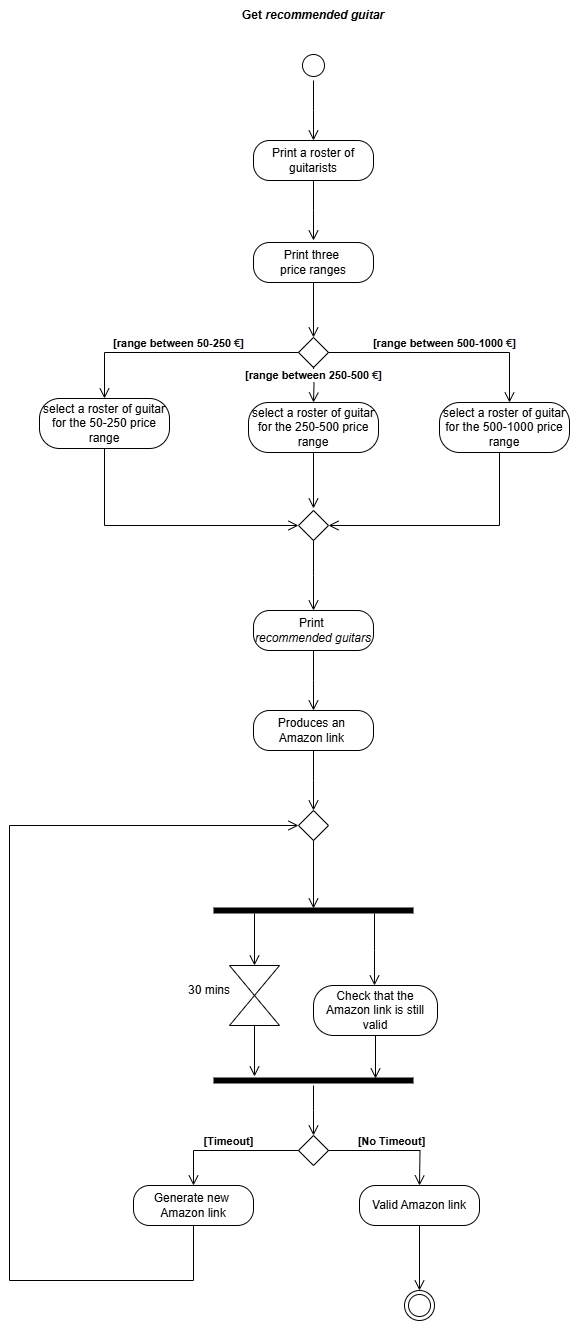

The diagram above was exported from draw.io. Its source (the exported page's mxGraphModel, read from the mxfile embedded in the PNG):
<mxGraphModel dx="880" dy="468" grid="1" gridSize="10" guides="1" tooltips="1" connect="1" arrows="1" fold="1" page="1" pageScale="1" pageWidth="583" pageHeight="827" math="0" shadow="0">
  <root>
    <mxCell id="0" />
    <mxCell id="1" parent="0" />
    <mxCell id="2TC249Ps-FjfghabirkZ-5" value="Print three&amp;nbsp;&lt;div&gt;price ranges&lt;/div&gt;" style="rounded=1;whiteSpace=wrap;html=1;arcSize=40;labelBackgroundColor=none;" parent="1" vertex="1">
      <mxGeometry x="354" y="312" width="120" height="40" as="geometry" />
    </mxCell>
    <mxCell id="2TC249Ps-FjfghabirkZ-6" value="" style="edgeStyle=orthogonalEdgeStyle;html=1;verticalAlign=bottom;endArrow=open;endSize=8;rounded=0;labelBackgroundColor=none;fontColor=default;exitX=0.5;exitY=1;exitDx=0;exitDy=0;" parent="1" source="2TC249Ps-FjfghabirkZ-5" edge="1">
      <mxGeometry relative="1" as="geometry">
        <mxPoint x="414" y="407" as="targetPoint" />
        <mxPoint x="414" y="360" as="sourcePoint" />
      </mxGeometry>
    </mxCell>
    <mxCell id="2TC249Ps-FjfghabirkZ-9" value="" style="rhombus;whiteSpace=wrap;html=1;labelBackgroundColor=none;" parent="1" vertex="1">
      <mxGeometry x="399" y="407" width="30" height="30" as="geometry" />
    </mxCell>
    <mxCell id="2TC249Ps-FjfghabirkZ-10" value="&lt;b&gt;[range between 500-1000&amp;nbsp;&lt;span style=&quot;text-align: left; text-wrap-mode: wrap; color: rgb(31, 31, 31); background-color: rgb(255, 255, 255);&quot;&gt;€&lt;/span&gt;&lt;span style=&quot;text-align: left; background-color: initial;&quot;&gt;&lt;font style=&quot;&quot; face=&quot;Helvetica&quot;&gt;&lt;font style=&quot;&quot; color=&quot;#040c28&quot;&gt;&lt;span style=&quot;text-wrap-mode: wrap;&quot;&gt;]&lt;/span&gt;&lt;/font&gt;&lt;/font&gt;&lt;/span&gt;&lt;/b&gt;" style="edgeStyle=orthogonalEdgeStyle;html=1;verticalAlign=bottom;endArrow=open;endSize=8;rounded=0;exitX=1;exitY=0.5;exitDx=0;exitDy=0;labelBackgroundColor=none;fontColor=default;" parent="1" source="2TC249Ps-FjfghabirkZ-9" edge="1" target="2TC249Ps-FjfghabirkZ-20">
      <mxGeometry relative="1" as="geometry">
        <mxPoint x="600" y="467" as="targetPoint" />
        <mxPoint x="550" y="407" as="sourcePoint" />
        <Array as="points">
          <mxPoint x="610" y="422" />
        </Array>
      </mxGeometry>
    </mxCell>
    <mxCell id="2TC249Ps-FjfghabirkZ-12" value="" style="edgeStyle=orthogonalEdgeStyle;html=1;verticalAlign=bottom;endArrow=open;endSize=8;rounded=0;entryX=1;entryY=0.5;entryDx=0;entryDy=0;labelBackgroundColor=none;fontColor=default;" parent="1" target="2TC249Ps-FjfghabirkZ-24" edge="1">
      <mxGeometry relative="1" as="geometry">
        <mxPoint x="600" y="578" as="targetPoint" />
        <mxPoint x="600" y="508" as="sourcePoint" />
        <Array as="points">
          <mxPoint x="600" y="595" />
        </Array>
      </mxGeometry>
    </mxCell>
    <mxCell id="2TC249Ps-FjfghabirkZ-13" value="&lt;b&gt;[range between 250-500&amp;nbsp;&lt;span style=&quot;text-align: left; text-wrap-mode: wrap; color: rgb(31, 31, 31);&quot;&gt;€&lt;/span&gt;&lt;span style=&quot;text-align: left; background-color: initial;&quot;&gt;&lt;font style=&quot;&quot; face=&quot;Helvetica&quot;&gt;&lt;font style=&quot;&quot; color=&quot;#040c28&quot;&gt;&lt;span style=&quot;text-wrap-mode: wrap;&quot;&gt;]&lt;/span&gt;&lt;/font&gt;&lt;/font&gt;&lt;/span&gt;&lt;/b&gt;" style="edgeStyle=orthogonalEdgeStyle;html=1;verticalAlign=bottom;endArrow=open;endSize=8;rounded=0;exitX=0.5;exitY=1;exitDx=0;exitDy=0;labelBackgroundColor=default;fontColor=default;entryX=0.5;entryY=0;entryDx=0;entryDy=0;" parent="1" edge="1" target="2TC249Ps-FjfghabirkZ-19">
      <mxGeometry relative="1" as="geometry">
        <mxPoint x="414" y="466" as="targetPoint" />
        <mxPoint x="414" y="436" as="sourcePoint" />
        <mxPoint as="offset" />
      </mxGeometry>
    </mxCell>
    <mxCell id="2TC249Ps-FjfghabirkZ-15" value="" style="edgeStyle=orthogonalEdgeStyle;html=1;verticalAlign=bottom;endArrow=open;endSize=8;rounded=0;labelBackgroundColor=none;fontColor=default;" parent="1" edge="1">
      <mxGeometry relative="1" as="geometry">
        <mxPoint x="414" y="578" as="targetPoint" />
        <mxPoint x="414" y="508" as="sourcePoint" />
      </mxGeometry>
    </mxCell>
    <mxCell id="2TC249Ps-FjfghabirkZ-16" value="&lt;div style=&quot;text-align: left;&quot;&gt;&lt;b&gt;&lt;span style=&quot;background-color: initial;&quot;&gt;&lt;font style=&quot;&quot; face=&quot;Helvetica&quot;&gt;[range between 50-250&amp;nbsp;&lt;/font&gt;&lt;/span&gt;&lt;span style=&quot;text-wrap-mode: wrap; color: rgb(31, 31, 31); text-align: left; background-color: rgb(255, 255, 255);&quot;&gt;&lt;font style=&quot;font-size: 11px;&quot;&gt;€&lt;/font&gt;&lt;/span&gt;&lt;span style=&quot;background-color: initial;&quot;&gt;&lt;font style=&quot;&quot; face=&quot;Helvetica&quot;&gt;&lt;font style=&quot;&quot; color=&quot;#040c28&quot;&gt;&lt;span style=&quot;text-wrap-mode: wrap;&quot;&gt;]&lt;/span&gt;&lt;/font&gt;&lt;/font&gt;&lt;/span&gt;&lt;/b&gt;&lt;/div&gt;" style="edgeStyle=orthogonalEdgeStyle;html=1;verticalAlign=bottom;endArrow=open;endSize=8;rounded=0;exitX=0;exitY=0.5;exitDx=0;exitDy=0;labelBackgroundColor=none;fontColor=default;entryX=0.5;entryY=0;entryDx=0;entryDy=0;" parent="1" source="2TC249Ps-FjfghabirkZ-9" edge="1" target="2TC249Ps-FjfghabirkZ-17">
      <mxGeometry relative="1" as="geometry">
        <mxPoint x="210" y="467" as="targetPoint" />
        <mxPoint x="424" y="357" as="sourcePoint" />
        <mxPoint as="offset" />
      </mxGeometry>
    </mxCell>
    <mxCell id="2TC249Ps-FjfghabirkZ-17" value="select a roster of guitar for the 50-250 price range" style="rounded=1;whiteSpace=wrap;html=1;arcSize=40;labelBackgroundColor=none;" parent="1" vertex="1">
      <mxGeometry x="140" y="468" width="130" height="50" as="geometry" />
    </mxCell>
    <mxCell id="2TC249Ps-FjfghabirkZ-18" value="" style="edgeStyle=orthogonalEdgeStyle;html=1;verticalAlign=bottom;endArrow=open;endSize=8;rounded=0;entryX=0;entryY=0.5;entryDx=0;entryDy=0;labelBackgroundColor=none;fontColor=default;" parent="1" target="2TC249Ps-FjfghabirkZ-24" edge="1">
      <mxGeometry relative="1" as="geometry">
        <mxPoint x="205" y="578" as="targetPoint" />
        <mxPoint x="205" y="518" as="sourcePoint" />
        <Array as="points">
          <mxPoint x="205" y="595" />
        </Array>
      </mxGeometry>
    </mxCell>
    <mxCell id="2TC249Ps-FjfghabirkZ-19" value="select a roster of guitar for the 250-500 price range" style="rounded=1;whiteSpace=wrap;html=1;arcSize=40;labelBackgroundColor=none;" parent="1" vertex="1">
      <mxGeometry x="349" y="472" width="130" height="50" as="geometry" />
    </mxCell>
    <mxCell id="2TC249Ps-FjfghabirkZ-20" value="select a roster of guitar for the 500-1000 price range" style="rounded=1;whiteSpace=wrap;html=1;arcSize=40;labelBackgroundColor=none;" parent="1" vertex="1">
      <mxGeometry x="540" y="472" width="130" height="50" as="geometry" />
    </mxCell>
    <mxCell id="2TC249Ps-FjfghabirkZ-21" value="Print a roster of guitarists" style="rounded=1;whiteSpace=wrap;html=1;arcSize=40;labelBackgroundColor=none;" parent="1" vertex="1">
      <mxGeometry x="354" y="210" width="120" height="40" as="geometry" />
    </mxCell>
    <mxCell id="2TC249Ps-FjfghabirkZ-22" value="" style="edgeStyle=orthogonalEdgeStyle;html=1;verticalAlign=bottom;endArrow=open;endSize=8;rounded=0;labelBackgroundColor=none;fontColor=default;" parent="1" source="2TC249Ps-FjfghabirkZ-21" edge="1">
      <mxGeometry relative="1" as="geometry">
        <mxPoint x="414" y="310" as="targetPoint" />
      </mxGeometry>
    </mxCell>
    <mxCell id="2TC249Ps-FjfghabirkZ-24" value="" style="rhombus;whiteSpace=wrap;html=1;labelBackgroundColor=none;" parent="1" vertex="1">
      <mxGeometry x="399" y="580" width="30" height="30" as="geometry" />
    </mxCell>
    <mxCell id="2TC249Ps-FjfghabirkZ-25" value="" style="edgeStyle=orthogonalEdgeStyle;html=1;verticalAlign=bottom;endArrow=open;endSize=8;rounded=0;exitX=0.5;exitY=1;exitDx=0;exitDy=0;labelBackgroundColor=none;fontColor=default;" parent="1" source="2TC249Ps-FjfghabirkZ-24" edge="1">
      <mxGeometry relative="1" as="geometry">
        <mxPoint x="414" y="680" as="targetPoint" />
        <mxPoint x="424" y="518" as="sourcePoint" />
      </mxGeometry>
    </mxCell>
    <mxCell id="2TC249Ps-FjfghabirkZ-26" value="Print&amp;nbsp;&lt;div&gt;&lt;i&gt;recommended guitars&lt;/i&gt;&lt;/div&gt;" style="rounded=1;whiteSpace=wrap;html=1;arcSize=40;labelBackgroundColor=none;" parent="1" vertex="1">
      <mxGeometry x="354" y="680" width="120" height="40" as="geometry" />
    </mxCell>
    <mxCell id="2TC249Ps-FjfghabirkZ-27" value="" style="edgeStyle=orthogonalEdgeStyle;html=1;verticalAlign=bottom;endArrow=open;endSize=8;rounded=0;labelBackgroundColor=none;fontColor=default;" parent="1" source="2TC249Ps-FjfghabirkZ-26" edge="1">
      <mxGeometry relative="1" as="geometry">
        <mxPoint x="414" y="780" as="targetPoint" />
      </mxGeometry>
    </mxCell>
    <mxCell id="2TC249Ps-FjfghabirkZ-28" value="Produces an&amp;nbsp;&lt;div&gt;Amazon link&amp;nbsp;&lt;/div&gt;" style="rounded=1;whiteSpace=wrap;html=1;arcSize=40;labelBackgroundColor=none;" parent="1" vertex="1">
      <mxGeometry x="354" y="780" width="120" height="40" as="geometry" />
    </mxCell>
    <mxCell id="2TC249Ps-FjfghabirkZ-29" value="" style="edgeStyle=orthogonalEdgeStyle;html=1;verticalAlign=bottom;endArrow=open;endSize=8;rounded=0;labelBackgroundColor=none;fontColor=default;" parent="1" source="2TC249Ps-FjfghabirkZ-28" edge="1">
      <mxGeometry relative="1" as="geometry">
        <mxPoint x="414" y="880" as="targetPoint" />
      </mxGeometry>
    </mxCell>
    <mxCell id="2TC249Ps-FjfghabirkZ-30" value="" style="shape=line;html=1;strokeWidth=6;labelBackgroundColor=none;" parent="1" vertex="1">
      <mxGeometry x="314" y="975" width="200" height="10" as="geometry" />
    </mxCell>
    <mxCell id="2TC249Ps-FjfghabirkZ-31" value="" style="edgeStyle=orthogonalEdgeStyle;html=1;verticalAlign=bottom;endArrow=open;endSize=8;rounded=0;exitX=0.805;exitY=0.8;exitDx=0;exitDy=0;exitPerimeter=0;labelBackgroundColor=none;fontColor=default;" parent="1" source="2TC249Ps-FjfghabirkZ-30" edge="1">
      <mxGeometry relative="1" as="geometry">
        <mxPoint x="475" y="1055" as="targetPoint" />
      </mxGeometry>
    </mxCell>
    <mxCell id="2TC249Ps-FjfghabirkZ-32" value="Check that the Amazon link is still valid" style="rounded=1;whiteSpace=wrap;html=1;arcSize=40;labelBackgroundColor=none;" parent="1" vertex="1">
      <mxGeometry x="414" y="1055" width="124" height="50" as="geometry" />
    </mxCell>
    <mxCell id="2TC249Ps-FjfghabirkZ-34" value="" style="edgeStyle=orthogonalEdgeStyle;html=1;verticalAlign=bottom;endArrow=open;endSize=8;rounded=0;exitX=0.5;exitY=1;exitDx=0;exitDy=0;entryX=0.81;entryY=0.3;entryDx=0;entryDy=0;entryPerimeter=0;labelBackgroundColor=none;fontColor=default;" parent="1" source="2TC249Ps-FjfghabirkZ-32" target="2TC249Ps-FjfghabirkZ-44" edge="1">
      <mxGeometry relative="1" as="geometry">
        <mxPoint x="476" y="1165" as="targetPoint" />
        <mxPoint x="424" y="925" as="sourcePoint" />
      </mxGeometry>
    </mxCell>
    <mxCell id="2TC249Ps-FjfghabirkZ-35" value="" style="rhombus;whiteSpace=wrap;html=1;labelBackgroundColor=none;" parent="1" vertex="1">
      <mxGeometry x="399" y="1205" width="30" height="30" as="geometry" />
    </mxCell>
    <mxCell id="2TC249Ps-FjfghabirkZ-38" value="" style="triangle;whiteSpace=wrap;html=1;direction=south;labelBackgroundColor=none;" parent="1" vertex="1">
      <mxGeometry x="330" y="1035" width="50" height="30" as="geometry" />
    </mxCell>
    <mxCell id="2TC249Ps-FjfghabirkZ-40" value="" style="triangle;whiteSpace=wrap;html=1;direction=north;labelBackgroundColor=none;" parent="1" vertex="1">
      <mxGeometry x="330" y="1065" width="50" height="30" as="geometry" />
    </mxCell>
    <mxCell id="2TC249Ps-FjfghabirkZ-41" value="" style="edgeStyle=orthogonalEdgeStyle;html=1;verticalAlign=bottom;endArrow=open;endSize=8;rounded=0;entryX=0;entryY=0.5;entryDx=0;entryDy=0;exitX=0.205;exitY=0.8;exitDx=0;exitDy=0;exitPerimeter=0;labelBackgroundColor=none;fontColor=default;" parent="1" source="2TC249Ps-FjfghabirkZ-30" target="2TC249Ps-FjfghabirkZ-38" edge="1">
      <mxGeometry relative="1" as="geometry">
        <mxPoint x="424" y="985" as="targetPoint" />
        <mxPoint x="424" y="925" as="sourcePoint" />
      </mxGeometry>
    </mxCell>
    <mxCell id="2TC249Ps-FjfghabirkZ-42" value="30 mins" style="text;html=1;align=center;verticalAlign=middle;whiteSpace=wrap;rounded=0;labelBackgroundColor=none;" parent="1" vertex="1">
      <mxGeometry x="280" y="1045" width="60" height="30" as="geometry" />
    </mxCell>
    <mxCell id="2TC249Ps-FjfghabirkZ-43" value="" style="edgeStyle=orthogonalEdgeStyle;html=1;verticalAlign=bottom;endArrow=open;endSize=8;rounded=0;entryX=0.205;entryY=0.1;entryDx=0;entryDy=0;exitX=0;exitY=0.5;exitDx=0;exitDy=0;entryPerimeter=0;labelBackgroundColor=none;fontColor=default;" parent="1" source="2TC249Ps-FjfghabirkZ-40" target="2TC249Ps-FjfghabirkZ-44" edge="1">
      <mxGeometry relative="1" as="geometry">
        <mxPoint x="365" y="1045" as="targetPoint" />
        <mxPoint x="365" y="993" as="sourcePoint" />
      </mxGeometry>
    </mxCell>
    <mxCell id="2TC249Ps-FjfghabirkZ-44" value="" style="shape=line;html=1;strokeWidth=6;labelBackgroundColor=none;" parent="1" vertex="1">
      <mxGeometry x="314" y="1145" width="200" height="10" as="geometry" />
    </mxCell>
    <mxCell id="2TC249Ps-FjfghabirkZ-45" value="" style="edgeStyle=orthogonalEdgeStyle;html=1;verticalAlign=bottom;endArrow=open;endSize=8;rounded=0;labelBackgroundColor=none;fontColor=default;" parent="1" source="2TC249Ps-FjfghabirkZ-44" edge="1">
      <mxGeometry relative="1" as="geometry">
        <mxPoint x="414" y="1205" as="targetPoint" />
        <mxPoint x="440" y="1175" as="sourcePoint" />
      </mxGeometry>
    </mxCell>
    <mxCell id="2TC249Ps-FjfghabirkZ-47" value="&lt;b&gt;[No Timeout]&lt;/b&gt;" style="edgeStyle=orthogonalEdgeStyle;html=1;verticalAlign=bottom;endArrow=open;endSize=8;rounded=0;exitX=1;exitY=0.5;exitDx=0;exitDy=0;labelBackgroundColor=none;fontColor=default;" parent="1" source="2TC249Ps-FjfghabirkZ-35" edge="1">
      <mxGeometry relative="1" as="geometry">
        <mxPoint x="520" y="1255" as="targetPoint" />
        <mxPoint x="440" y="1216" as="sourcePoint" />
      </mxGeometry>
    </mxCell>
    <mxCell id="2TC249Ps-FjfghabirkZ-48" value="Valid Amazon link" style="rounded=1;whiteSpace=wrap;html=1;arcSize=40;labelBackgroundColor=none;" parent="1" vertex="1">
      <mxGeometry x="460" y="1255" width="120" height="40" as="geometry" />
    </mxCell>
    <mxCell id="2TC249Ps-FjfghabirkZ-50" value="&lt;b&gt;[Timeout]&lt;/b&gt;" style="edgeStyle=orthogonalEdgeStyle;html=1;verticalAlign=bottom;endArrow=open;endSize=8;rounded=0;exitX=0;exitY=0.5;exitDx=0;exitDy=0;labelBackgroundColor=none;fontColor=default;" parent="1" source="2TC249Ps-FjfghabirkZ-35" target="2TC249Ps-FjfghabirkZ-51" edge="1">
      <mxGeometry relative="1" as="geometry">
        <mxPoint x="300" y="1255" as="targetPoint" />
        <mxPoint x="424" y="1165" as="sourcePoint" />
      </mxGeometry>
    </mxCell>
    <mxCell id="2TC249Ps-FjfghabirkZ-51" value="Generate new&amp;nbsp;&lt;div&gt;Amazon link&lt;/div&gt;" style="rounded=1;whiteSpace=wrap;html=1;arcSize=40;labelBackgroundColor=none;" parent="1" vertex="1">
      <mxGeometry x="234" y="1255" width="120" height="40" as="geometry" />
    </mxCell>
    <mxCell id="2TC249Ps-FjfghabirkZ-52" value="" style="edgeStyle=orthogonalEdgeStyle;html=1;verticalAlign=bottom;endArrow=open;endSize=8;rounded=0;exitX=0.5;exitY=1;exitDx=0;exitDy=0;entryX=0;entryY=0.5;entryDx=0;entryDy=0;labelBackgroundColor=none;fontColor=default;" parent="1" source="2TC249Ps-FjfghabirkZ-51" target="2TC249Ps-FjfghabirkZ-53" edge="1">
      <mxGeometry relative="1" as="geometry">
        <mxPoint x="110" y="850" as="targetPoint" />
        <mxPoint x="530" y="1210" as="sourcePoint" />
        <Array as="points">
          <mxPoint x="294" y="1350" />
          <mxPoint x="110" y="1350" />
          <mxPoint x="110" y="895" />
        </Array>
      </mxGeometry>
    </mxCell>
    <mxCell id="2TC249Ps-FjfghabirkZ-53" value="" style="rhombus;whiteSpace=wrap;html=1;labelBackgroundColor=none;" parent="1" vertex="1">
      <mxGeometry x="399" y="880" width="30" height="30" as="geometry" />
    </mxCell>
    <mxCell id="2TC249Ps-FjfghabirkZ-54" value="" style="edgeStyle=orthogonalEdgeStyle;html=1;verticalAlign=bottom;endArrow=open;endSize=8;rounded=0;entryX=0.5;entryY=0.3;entryDx=0;entryDy=0;entryPerimeter=0;exitX=0.5;exitY=1;exitDx=0;exitDy=0;labelBackgroundColor=none;fontColor=default;" parent="1" source="2TC249Ps-FjfghabirkZ-53" target="2TC249Ps-FjfghabirkZ-30" edge="1">
      <mxGeometry relative="1" as="geometry">
        <mxPoint x="424" y="890" as="targetPoint" />
        <mxPoint x="414" y="920" as="sourcePoint" />
      </mxGeometry>
    </mxCell>
    <mxCell id="2TC249Ps-FjfghabirkZ-55" value="" style="ellipse;html=1;shape=endState;labelBackgroundColor=none;" parent="1" vertex="1">
      <mxGeometry x="505" y="1360" width="30" height="30" as="geometry" />
    </mxCell>
    <mxCell id="2TC249Ps-FjfghabirkZ-56" value="" style="edgeStyle=orthogonalEdgeStyle;html=1;verticalAlign=bottom;endArrow=open;endSize=8;rounded=0;entryX=0.5;entryY=0;entryDx=0;entryDy=0;exitX=0.5;exitY=1;exitDx=0;exitDy=0;labelBackgroundColor=none;fontColor=default;" parent="1" source="2TC249Ps-FjfghabirkZ-48" target="2TC249Ps-FjfghabirkZ-55" edge="1">
      <mxGeometry relative="1" as="geometry">
        <mxPoint x="424" y="1215" as="targetPoint" />
        <mxPoint x="520" y="1300" as="sourcePoint" />
      </mxGeometry>
    </mxCell>
    <mxCell id="mujaLkodgGkuYjhGI6Zu-1" value="" style="ellipse;html=1;shape=startState;labelBackgroundColor=none;" parent="1" vertex="1">
      <mxGeometry x="399" y="120" width="30" height="30" as="geometry" />
    </mxCell>
    <mxCell id="mujaLkodgGkuYjhGI6Zu-2" value="" style="edgeStyle=orthogonalEdgeStyle;html=1;verticalAlign=bottom;endArrow=open;endSize=8;rounded=0;labelBackgroundColor=none;fontColor=default;" parent="1" source="mujaLkodgGkuYjhGI6Zu-1" edge="1">
      <mxGeometry relative="1" as="geometry">
        <mxPoint x="414" y="210" as="targetPoint" />
      </mxGeometry>
    </mxCell>
    <mxCell id="mujaLkodgGkuYjhGI6Zu-3" value="&lt;b&gt;Get &lt;i&gt;recommended guitar&lt;/i&gt;&lt;/b&gt;" style="text;html=1;align=center;verticalAlign=middle;whiteSpace=wrap;rounded=0;labelBackgroundColor=none;" parent="1" vertex="1">
      <mxGeometry x="324" y="70" width="180" height="30" as="geometry" />
    </mxCell>
  </root>
</mxGraphModel>